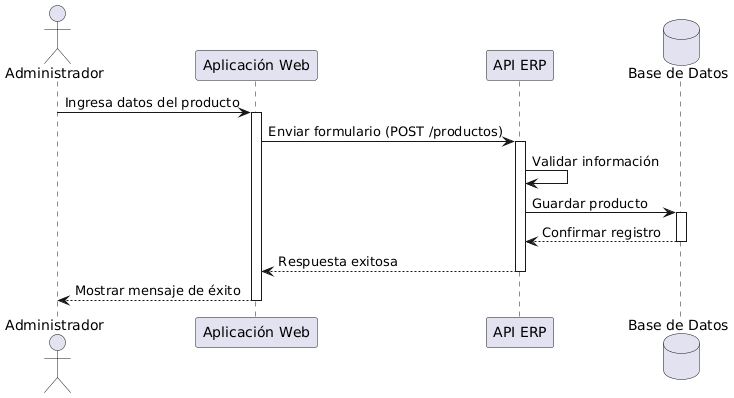

The diagram above was rendered by PlantUML. Its source (embedded in the PNG):
@startuml
actor "Administrador" as admin
participant "Aplicación Web" as web
participant "API ERP" as api
database "Base de Datos" as db

admin -> web: Ingresa datos del producto
activate web

web -> api: Enviar formulario (POST /productos)
activate api

api -> api: Validar información

api -> db: Guardar producto
activate db

db --> api: Confirmar registro
deactivate db

api --> web: Respuesta exitosa
deactivate api

web --> admin: Mostrar mensaje de éxito
deactivate web
@enduml